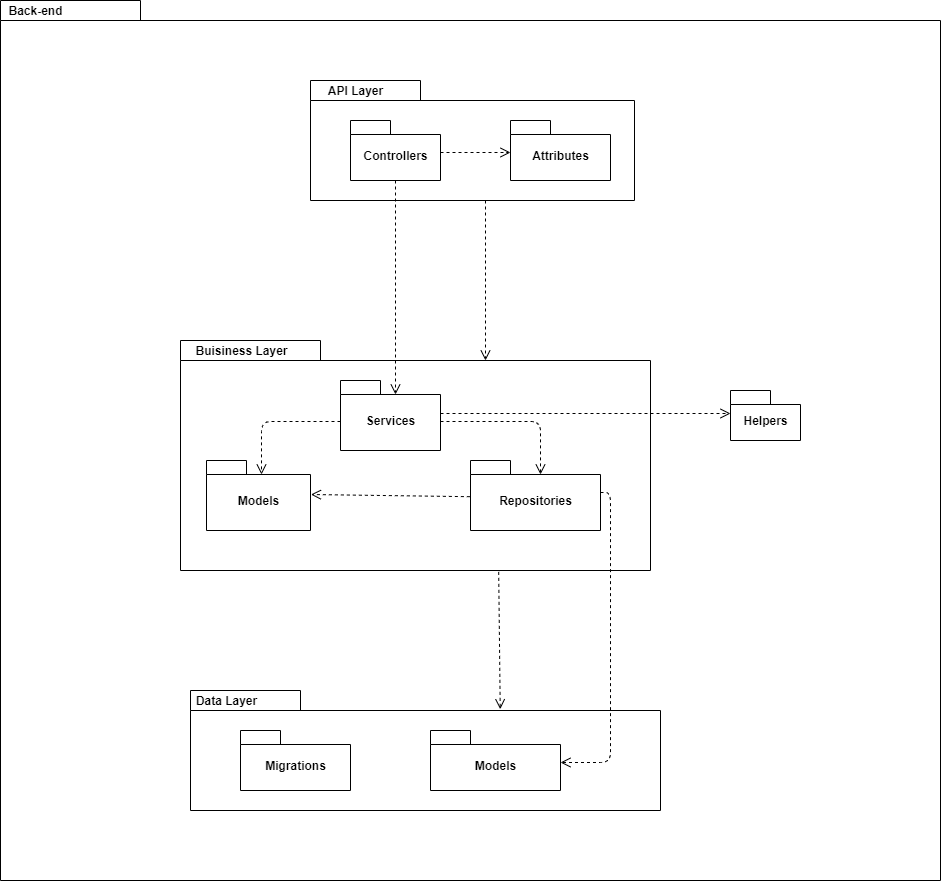

The diagram above was exported from draw.io. Its source (the exported page's mxGraphModel, read from the mxfile embedded in the PNG):
<mxGraphModel dx="1463" dy="846" grid="1" gridSize="10" guides="1" tooltips="1" connect="1" arrows="1" fold="1" page="1" pageScale="1" pageWidth="850" pageHeight="1100" math="0" shadow="0">
  <root>
    <mxCell id="0" />
    <mxCell id="1" parent="0" />
    <mxCell id="aqxV3p9dV8m3PQPu840i-18" value="" style="shape=folder;fontStyle=1;spacingTop=10;tabWidth=140;tabHeight=20;tabPosition=left;html=1;" parent="1" vertex="1">
      <mxGeometry x="140" y="190" width="940" height="880" as="geometry" />
    </mxCell>
    <mxCell id="aqxV3p9dV8m3PQPu840i-19" value="&lt;b&gt;Back-end&lt;/b&gt;" style="text;html=1;align=center;verticalAlign=middle;resizable=0;points=[];autosize=1;" parent="1" vertex="1">
      <mxGeometry x="140" y="190" width="70" height="20" as="geometry" />
    </mxCell>
    <mxCell id="aqxV3p9dV8m3PQPu840i-2" value="" style="shape=folder;fontStyle=1;spacingTop=10;tabWidth=110;tabHeight=20;tabPosition=left;html=1;" parent="1" vertex="1">
      <mxGeometry x="450" y="270" width="324" height="120" as="geometry" />
    </mxCell>
    <mxCell id="aqxV3p9dV8m3PQPu840i-3" value="&lt;b&gt;API Layer&lt;/b&gt;" style="text;html=1;align=center;verticalAlign=middle;resizable=0;points=[];autosize=1;" parent="1" vertex="1">
      <mxGeometry x="460" y="270" width="70" height="20" as="geometry" />
    </mxCell>
    <mxCell id="aqxV3p9dV8m3PQPu840i-4" value="Controllers" style="shape=folder;fontStyle=1;spacingTop=10;tabWidth=40;tabHeight=14;tabPosition=left;html=1;" parent="1" vertex="1">
      <mxGeometry x="490" y="310" width="90" height="60" as="geometry" />
    </mxCell>
    <mxCell id="aqxV3p9dV8m3PQPu840i-5" value="Attributes" style="shape=folder;fontStyle=1;spacingTop=10;tabWidth=40;tabHeight=14;tabPosition=left;html=1;" parent="1" vertex="1">
      <mxGeometry x="650" y="310" width="100" height="60" as="geometry" />
    </mxCell>
    <mxCell id="aqxV3p9dV8m3PQPu840i-6" value="" style="shape=folder;fontStyle=1;spacingTop=10;tabWidth=140;tabHeight=20;tabPosition=left;html=1;" parent="1" vertex="1">
      <mxGeometry x="320" y="530" width="470" height="230" as="geometry" />
    </mxCell>
    <mxCell id="aqxV3p9dV8m3PQPu840i-7" value="&lt;b&gt;Buisiness Layer&lt;/b&gt;" style="text;html=1;align=center;verticalAlign=middle;resizable=0;points=[];autosize=1;" parent="1" vertex="1">
      <mxGeometry x="326" y="530" width="110" height="20" as="geometry" />
    </mxCell>
    <mxCell id="aqxV3p9dV8m3PQPu840i-8" value="Services" style="shape=folder;fontStyle=1;spacingTop=10;tabWidth=40;tabHeight=14;tabPosition=left;html=1;" parent="1" vertex="1">
      <mxGeometry x="480" y="570" width="100" height="70" as="geometry" />
    </mxCell>
    <mxCell id="aqxV3p9dV8m3PQPu840i-9" value="Models" style="shape=folder;fontStyle=1;spacingTop=10;tabWidth=40;tabHeight=14;tabPosition=left;html=1;" parent="1" vertex="1">
      <mxGeometry x="346" y="650" width="104" height="70" as="geometry" />
    </mxCell>
    <mxCell id="aqxV3p9dV8m3PQPu840i-11" value="Repositories" style="shape=folder;fontStyle=1;spacingTop=10;tabWidth=40;tabHeight=14;tabPosition=left;html=1;" parent="1" vertex="1">
      <mxGeometry x="610" y="650" width="130" height="70" as="geometry" />
    </mxCell>
    <mxCell id="aqxV3p9dV8m3PQPu840i-12" value="Helpers" style="shape=folder;fontStyle=1;spacingTop=10;tabWidth=40;tabHeight=14;tabPosition=left;html=1;" parent="1" vertex="1">
      <mxGeometry x="870" y="580" width="70" height="50" as="geometry" />
    </mxCell>
    <mxCell id="aqxV3p9dV8m3PQPu840i-14" value="" style="shape=folder;fontStyle=1;spacingTop=10;tabWidth=110;tabHeight=20;tabPosition=left;html=1;" parent="1" vertex="1">
      <mxGeometry x="330" y="880" width="470" height="120" as="geometry" />
    </mxCell>
    <mxCell id="aqxV3p9dV8m3PQPu840i-15" value="&lt;b&gt;Data Layer&lt;/b&gt;" style="text;html=1;align=center;verticalAlign=middle;resizable=0;points=[];autosize=1;" parent="1" vertex="1">
      <mxGeometry x="326" y="880" width="80" height="20" as="geometry" />
    </mxCell>
    <mxCell id="aqxV3p9dV8m3PQPu840i-16" value="Migrations" style="shape=folder;fontStyle=1;spacingTop=10;tabWidth=40;tabHeight=14;tabPosition=left;html=1;" parent="1" vertex="1">
      <mxGeometry x="380" y="920" width="110" height="60" as="geometry" />
    </mxCell>
    <mxCell id="aqxV3p9dV8m3PQPu840i-17" value="Models" style="shape=folder;fontStyle=1;spacingTop=10;tabWidth=40;tabHeight=14;tabPosition=left;html=1;" parent="1" vertex="1">
      <mxGeometry x="570" y="920" width="130" height="60" as="geometry" />
    </mxCell>
    <mxCell id="aqxV3p9dV8m3PQPu840i-21" value="" style="html=1;verticalAlign=bottom;endArrow=open;dashed=1;endSize=8;entryX=0;entryY=0;entryDx=305;entryDy=20;entryPerimeter=0;" parent="1" target="aqxV3p9dV8m3PQPu840i-6" edge="1">
      <mxGeometry relative="1" as="geometry">
        <mxPoint x="625" y="390" as="sourcePoint" />
        <mxPoint x="580" y="430" as="targetPoint" />
      </mxGeometry>
    </mxCell>
    <mxCell id="aqxV3p9dV8m3PQPu840i-22" value="" style="html=1;verticalAlign=bottom;endArrow=open;dashed=1;endSize=8;entryX=0;entryY=0;entryDx=0;entryDy=32;entryPerimeter=0;" parent="1" target="aqxV3p9dV8m3PQPu840i-5" edge="1">
      <mxGeometry relative="1" as="geometry">
        <mxPoint x="580" y="342" as="sourcePoint" />
        <mxPoint x="590" y="410" as="targetPoint" />
      </mxGeometry>
    </mxCell>
    <mxCell id="aqxV3p9dV8m3PQPu840i-24" value="" style="html=1;verticalAlign=bottom;endArrow=open;dashed=1;endSize=8;entryX=0.659;entryY=0.156;entryDx=0;entryDy=0;entryPerimeter=0;exitX=0.677;exitY=1.006;exitDx=0;exitDy=0;exitPerimeter=0;" parent="1" source="aqxV3p9dV8m3PQPu840i-6" target="aqxV3p9dV8m3PQPu840i-14" edge="1">
      <mxGeometry relative="1" as="geometry">
        <mxPoint x="670" y="760" as="sourcePoint" />
        <mxPoint x="590" y="560" as="targetPoint" />
      </mxGeometry>
    </mxCell>
    <mxCell id="aqxV3p9dV8m3PQPu840i-25" value="" style="html=1;verticalAlign=bottom;endArrow=open;dashed=1;endSize=8;exitX=0.5;exitY=1;exitDx=0;exitDy=0;exitPerimeter=0;entryX=0;entryY=0;entryDx=55;entryDy=14;entryPerimeter=0;" parent="1" source="aqxV3p9dV8m3PQPu840i-4" target="aqxV3p9dV8m3PQPu840i-8" edge="1">
      <mxGeometry relative="1" as="geometry">
        <mxPoint x="980" y="380" as="sourcePoint" />
        <mxPoint x="900" y="380" as="targetPoint" />
      </mxGeometry>
    </mxCell>
    <mxCell id="aqxV3p9dV8m3PQPu840i-26" value="" style="html=1;verticalAlign=bottom;endArrow=open;dashed=1;endSize=8;entryX=0;entryY=0;entryDx=0;entryDy=23;entryPerimeter=0;" parent="1" target="aqxV3p9dV8m3PQPu840i-12" edge="1">
      <mxGeometry relative="1" as="geometry">
        <mxPoint x="580" y="603" as="sourcePoint" />
        <mxPoint x="900" y="380" as="targetPoint" />
      </mxGeometry>
    </mxCell>
    <mxCell id="aqxV3p9dV8m3PQPu840i-27" value="" style="html=1;verticalAlign=bottom;endArrow=open;dashed=1;endSize=8;exitX=0;exitY=0;exitDx=0;exitDy=41;exitPerimeter=0;entryX=0;entryY=0;entryDx=55;entryDy=14;entryPerimeter=0;" parent="1" source="aqxV3p9dV8m3PQPu840i-8" target="aqxV3p9dV8m3PQPu840i-9" edge="1">
      <mxGeometry relative="1" as="geometry">
        <mxPoint x="980" y="380" as="sourcePoint" />
        <mxPoint x="900" y="380" as="targetPoint" />
        <Array as="points">
          <mxPoint x="401" y="611" />
        </Array>
      </mxGeometry>
    </mxCell>
    <mxCell id="aqxV3p9dV8m3PQPu840i-28" value="" style="html=1;verticalAlign=bottom;endArrow=open;dashed=1;endSize=8;entryX=0;entryY=0;entryDx=70;entryDy=14;entryPerimeter=0;" parent="1" target="aqxV3p9dV8m3PQPu840i-11" edge="1">
      <mxGeometry relative="1" as="geometry">
        <mxPoint x="580" y="611" as="sourcePoint" />
        <mxPoint x="900" y="380" as="targetPoint" />
        <Array as="points">
          <mxPoint x="680" y="611" />
        </Array>
      </mxGeometry>
    </mxCell>
    <mxCell id="aqxV3p9dV8m3PQPu840i-29" value="" style="html=1;verticalAlign=bottom;endArrow=open;dashed=1;endSize=8;exitX=-0.005;exitY=0.517;exitDx=0;exitDy=0;exitPerimeter=0;entryX=1.004;entryY=0.486;entryDx=0;entryDy=0;entryPerimeter=0;" parent="1" source="aqxV3p9dV8m3PQPu840i-11" target="aqxV3p9dV8m3PQPu840i-9" edge="1">
      <mxGeometry relative="1" as="geometry">
        <mxPoint x="930" y="460" as="sourcePoint" />
        <mxPoint x="850" y="460" as="targetPoint" />
      </mxGeometry>
    </mxCell>
    <mxCell id="aqxV3p9dV8m3PQPu840i-30" value="" style="html=1;verticalAlign=bottom;endArrow=open;dashed=1;endSize=8;" parent="1" edge="1">
      <mxGeometry relative="1" as="geometry">
        <mxPoint x="740" y="682" as="sourcePoint" />
        <mxPoint x="700" y="952" as="targetPoint" />
        <Array as="points">
          <mxPoint x="750" y="682" />
          <mxPoint x="750" y="952" />
        </Array>
      </mxGeometry>
    </mxCell>
  </root>
</mxGraphModel>